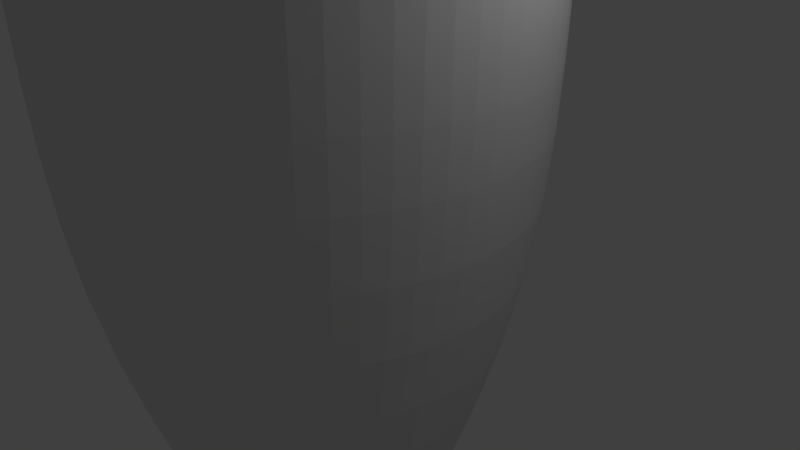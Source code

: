 # Source: Mug7.blend  (saved by Blender 2.78.0; exported with 4.5.12 LTS)
import bpy
from mathutils import Matrix  # noqa: F401  (used for matrix-valued properties, if any)

bpy.ops.wm.read_factory_settings(use_empty=True)
scene = bpy.context.scene
scene.name = 'Scene'

# ---- collections
col_collection_1 = bpy.data.collections.new('Collection 1'); scene.collection.children.link(col_collection_1)

# ---- world
world_world = bpy.data.worlds.new('World'); scene.world = world_world
world_world.color = (0.05088, 0.05088, 0.05088)
world_world.use_sun_shadow = False
world_world.sun_shadow_jitter_overblur = 0.0
world_world.cycles.sampling_method = 'MANUAL'

# ---- cameras
cam_camera = bpy.data.cameras.new('Camera')
cam_camera.clip_end = 100.0
cam_camera.lens = 35.0
cam_camera.sensor_width = 32.0
cam_camera.sensor_height = 18.0
cam_camera.ortho_scale = 7.314
cam_camera.dof.focus_distance = 0.0
cam_camera.dof.aperture_fstop = 128.0

# ---- lights
light_lamp = bpy.data.lights.new('Lamp', 'POINT')
light_lamp.transmission_factor = 0.0
light_lamp.cutoff_distance = 30.0
light_lamp.energy = 100.0
light_lamp.shadow_buffer_clip_start = 1.001
light_lamp.shadow_soft_size = 0.1
light_lamp.shadow_maximum_resolution = 0.006
light_lamp.use_absolute_resolution = True

# ---- meshes
me_cylinder_001 = bpy.data.meshes.new('Cylinder.001')
me_cylinder_001.from_pydata([(0.0007807, 0.9974, -0.9494), (0.005821, 0.4624, 1.401), (0.3835, 0.9265, -0.9494), (0.1827, 0.4263, 1.401), (0.7099, 0.7146, -0.9494), (0.3323, 0.3253, 1.401), (0.9304, 0.3939, -0.9494), (0.4319, 0.1747, 1.401), (1.011, 0.0132, -0.9494), (0.4662, -0.002799, 1.401), (0.9304, -0.3939, -0.9494), (0.432, -0.175, 1.401), (0.7099, -0.7146, -0.9494), (0.3323, -0.3258, 1.401), (0.3835, -0.9265, -0.9494), (0.1827, -0.4269, 1.401), (0.0007808, -0.9974, -0.9494), (0.005821, -0.463, 1.401), (-0.3799, -0.9164, -0.9494), (-0.1714, -0.4286, 1.401), (-0.7006, -0.6959, -0.9494), (-0.322, -0.3291, 1.401), (-0.9125, -0.3695, -0.9494), (-0.4231, -0.1795, 1.401), (-0.9834, 0.0132, -0.9494), (-0.4591, -0.002799, 1.401), (-0.9125, 0.3695, -0.9494), (-0.4229, 0.1791, 1.401), (-0.7006, 0.6959, -0.9494), (-0.322, 0.3285, 1.401), (-0.3799, 0.9164, -0.9494), (-0.1714, 0.4281, 1.401), (0.2232, 0.5101, 1.401), (0.01157, 0.5533, 1.401), (0.4022, 0.3892, 1.401), (0.5213, 0.209, 1.401), (0.5624, -0.003025, 1.401), (0.5213, -0.2096, 1.401), (0.4022, -0.3897, 1.401), (0.2232, -0.5106, 1.401), (0.01157, -0.5538, 1.401), (-0.2005, -0.5127, 1.401), (-0.3806, -0.3936, 1.401), (-0.5015, -0.2146, 1.401), (-0.5447, -0.003025, 1.401), (-0.5015, 0.2141, 1.401), (-0.3806, 0.3931, 1.401), (-0.2005, 0.5122, 1.401), (0.3791, 0.9022, 0.2506), (0.005792, 0.9739, 0.2506), (0.6965, 0.6931, 0.2506), (0.9098, 0.3784, 0.2506), (0.9864, 0.006082, 0.2506), (0.9098, -0.379, 0.2506), (0.6965, -0.6937, 0.2506), (0.3791, -0.9028, 0.2506), (0.005792, -0.9745, 0.2506), (-0.3665, -0.8979, 0.2506), (-0.6812, -0.6846, 0.2506), (-0.8903, -0.3672, 0.2506), (-0.962, 0.006082, 0.2506), (-0.8903, 0.3666, 0.2506), (-0.6812, 0.684, 0.2506), (-0.3665, 0.8973, 0.2506), (0.3835, 0.9265, -0.9494), (0.0007807, 0.9974, -0.9494), (0.7099, 0.7146, -0.9494), (0.9304, 0.3939, -0.9494), (1.011, 0.0132, -0.9494), (0.9304, -0.3939, -0.9494), (0.7099, -0.7146, -0.9494), (0.3835, -0.9265, -0.9494), (0.0007808, -0.9974, -0.9494), (-0.3799, -0.9164, -0.9494), (-0.7006, -0.6959, -0.9494), (-0.9125, -0.3695, -0.9494), (-0.9834, 0.0132, -0.9494), (-0.9125, 0.3695, -0.9494), (-0.7006, 0.6959, -0.9494), (-0.3799, 0.9164, -0.9494), (0.2235, 0.5108, 1.399), (0.01156, 0.554, 1.399), (0.4027, 0.3897, 1.399), (0.5219, 0.2093, 1.399), (0.5631, -0.003009, 1.399), (0.5219, -0.2099, 1.399), (0.4027, -0.3903, 1.399), (0.2235, -0.5113, 1.399), (0.01156, -0.5545, 1.399), (-0.2008, -0.5134, 1.399), (-0.3812, -0.3941, 1.399), (-0.5022, -0.2149, 1.399), (-0.5454, -0.003009, 1.399), (-0.5022, 0.2144, 1.399), (-0.3812, 0.3936, 1.399), (-0.2008, 0.5128, 1.399), (0.0007807, 0.9974, -0.9494), (0.3835, 0.9265, -0.9494), (0.7099, 0.7146, -0.9494), (0.9304, 0.3939, -0.9494), (1.011, 0.0132, -0.9494), (0.9304, -0.3939, -0.9494), (0.7099, -0.7146, -0.9494), (0.3835, -0.9265, -0.9494), (0.0007808, -0.9974, -0.9494), (-0.3799, -0.9164, -0.9494), (-0.7006, -0.6959, -0.9494), (-0.9125, -0.3695, -0.9494), (-0.9834, 0.0132, -0.9494), (-0.9125, 0.3695, -0.9494), (-0.7006, 0.6959, -0.9494), (-0.3799, 0.9164, -0.9494), (0.0007807, 0.9974, -0.9494), (0.3835, 0.9265, -0.9494), (0.7099, 0.7146, -0.9494), (0.9304, 0.3939, -0.9494), (1.011, 0.0132, -0.9494), (0.9304, -0.3939, -0.9494), (0.7099, -0.7146, -0.9494), (0.3835, -0.9265, -0.9494), (0.0007808, -0.9974, -0.9494), (-0.3799, -0.9164, -0.9494), (-0.7006, -0.6959, -0.9494), (-0.9125, -0.3695, -0.9494), (-0.9834, 0.0132, -0.9494), (-0.9125, 0.3695, -0.9494), (-0.7006, 0.6959, -0.9494), (-0.3799, 0.9164, -0.9494), (0.001999, 0.9053, -0.9494), (0.3493, 0.8409, -0.9494), (0.6456, 0.6486, -0.9494), (0.8458, 0.3575, -0.9494), (0.9191, 0.01259, -0.9494), (0.8454, -0.358, -0.9494), (0.6456, -0.6486, -0.9494), (0.3493, -0.8409, -0.9494), (0.001999, -0.9053, -0.9494), (-0.3435, -0.8318, -0.9494), (-0.6346, -0.6317, -0.9494), (-0.827, -0.3354, -0.9494), (-0.8914, 0.01259, -0.9494), (-0.8273, 0.3348, -0.9494), (-0.6346, 0.6317, -0.9494), (-0.3435, 0.8318, -0.9494), (0.0007807, 0.9974, -0.9494), (0.3835, 0.9265, -0.9494), (0.7099, 0.7146, -0.9494), (0.9304, 0.3939, -0.9494), (1.011, 0.0132, -0.9494), (0.9304, -0.3939, -0.9494), (0.7099, -0.7146, -0.9494), (0.3835, -0.9265, -0.9494), (0.0007808, -0.9974, -0.9494), (-0.3799, -0.9164, -0.9494), (-0.7006, -0.6959, -0.9494), (-0.9125, -0.3695, -0.9494), (-0.9834, 0.0132, -0.9494), (-0.9125, 0.3695, -0.9494), (-0.7006, 0.6959, -0.9494), (-0.3799, 0.9164, -0.9494), (0.2232, 0.5101, 1.401), (0.01157, 0.5533, 1.401), (0.4022, 0.3892, 1.401), (0.5213, 0.209, 1.401), (0.5624, -0.003025, 1.401), (0.5213, -0.2096, 1.401), (0.4022, -0.3897, 1.401), (0.2232, -0.5106, 1.401), (0.01157, -0.5538, 1.401), (-0.2005, -0.5127, 1.401), (-0.3806, -0.3936, 1.401), (-0.5015, -0.2146, 1.401), (-0.5447, -0.003025, 1.401), (-0.5015, 0.2141, 1.401), (-0.3806, 0.3931, 1.401), (-0.2005, 0.5122, 1.401), (0.001999, 0.9053, -0.9494), (0.3493, 0.8409, -0.9494), (0.6456, 0.6486, -0.9494), (0.8458, 0.3575, -0.9494), (0.9191, 0.01259, -0.9494), (0.8454, -0.358, -0.9494), (0.6456, -0.6486, -0.9494), (0.3493, -0.8409, -0.9494), (0.001999, -0.9053, -0.9494), (-0.3435, -0.8318, -0.9494), (-0.6346, -0.6317, -0.9494), (-0.827, -0.3354, -0.9494), (-0.8914, 0.01259, -0.9494), (-0.8273, 0.3348, -0.9494), (-0.6346, 0.6317, -0.9494), (-0.3435, 0.8318, -0.9494), (0.005698, 0.2552, 1.393), (0.1032, 0.2371, 1.393), (0.1865, 0.1831, 1.393), (0.2427, 0.1014, 1.393), (0.2632, 0.004981, 1.393), (0.2423, -0.09996, 1.393), (0.1865, -0.1812, 1.393), (0.1032, -0.2352, 1.393), (0.005698, -0.2533, 1.393), (-0.09134, -0.2326, 1.393), (-0.1731, -0.1764, 1.393), (-0.2271, -0.09321, 1.393), (-0.2453, 0.004983, 1.393), (-0.2275, 0.09461, 1.393), (-0.1731, 0.1784, 1.393), (-0.09134, 0.2346, 1.393), (-0.3817, 0.3831, 1.341), (-0.4984, 0.2033, 1.341), (0.214, -0.5086, 1.341), (0.3934, -0.3921, 1.341), (-0.2055, 0.5042, 1.341), (0.003732, -0.5475, 1.341), (0.214, 0.5098, 1.341), (0.003732, 0.5487, 1.341), (-0.2055, -0.503, 1.341), (0.3934, 0.3933, 1.341), (-0.3817, -0.3819, 1.341), (0.5146, 0.2171, 1.341), (-0.4982, -0.2025, 1.341), (0.559, 0.008216, 1.341), (-0.5372, 0.008217, 1.341), (0.5144, -0.2162, 1.341), (-0.7943, 0.3217, 0.2408), (0.6203, -0.6229, 0.2408), (0.002173, 0.8695, 0.2408), (-0.6093, 0.6067, 0.2408), (0.3358, -0.8076, 0.2408), (-0.3297, 0.7989, 0.2408), (0.002173, -0.8694, 0.2408), (0.3358, 0.8077, 0.2408), (-0.3297, -0.7988, 0.2408), (0.6203, 0.623, 0.2408), (-0.6093, -0.6066, 0.2408), (0.8125, 0.3434, 0.2408), (-0.794, -0.322, 0.2408), (0.883, 0.01215, 0.2408), (-0.8559, 0.01215, 0.2408), (0.8122, -0.3438, 0.2408), (0.2039, 0.4768, 1.401), (0.006093, 0.5172, 1.401), (0.3712, 0.3638, 1.401), (0.4826, 0.1954, 1.401), (0.521, -0.002935, 1.401), (0.4826, -0.1958, 1.401), (0.3712, -0.3644, 1.401), (0.2039, -0.4774, 1.401), (0.006093, -0.5177, 1.401), (-0.1921, -0.4793, 1.401), (-0.3606, -0.368, 1.401), (-0.4736, -0.2007, 1.401), (-0.5139, -0.002935, 1.401), (-0.4735, 0.2002, 1.401), (-0.3606, 0.3674, 1.401), (-0.1921, 0.4788, 1.401), (0.004846, 0.3196, 1.393), (0.1271, 0.2969, 1.393), (0.2314, 0.2292, 1.393), (0.3018, 0.1268, 1.393), (0.3276, 0.005407, 1.393), (0.3017, -0.125, 1.393), (0.2314, -0.2273, 1.393), (0.1271, -0.295, 1.393), (0.004846, -0.3176, 1.393), (-0.1168, -0.2918, 1.393), (-0.2192, -0.2213, 1.393), (-0.2869, -0.1171, 1.393), (-0.3096, 0.005408, 1.393), (-0.287, 0.1188, 1.393), (-0.2192, 0.2233, 1.393), (-0.1168, 0.2937, 1.393)], [], [(33, 161, 160, 32), (32, 160, 162, 34), (34, 162, 163, 35), (35, 163, 164, 36), (36, 164, 165, 37), (37, 165, 166, 38), (38, 166, 167, 39), (39, 167, 168, 40), (40, 168, 169, 41), (41, 169, 170, 42), (42, 170, 171, 43), (43, 171, 172, 44), (44, 172, 173, 45), (45, 173, 174, 46), (3, 1, 31, 29, 27, 25, 23, 21, 19, 17, 15, 13, 11, 9, 7, 5), (46, 174, 175, 47), (47, 175, 161, 33), (28, 30, 111, 110), (81, 33, 32, 80), (95, 47, 33, 81), (80, 32, 34, 82), (82, 34, 35, 83), (83, 35, 36, 84), (84, 36, 37, 85), (85, 37, 38, 86), (86, 38, 39, 87), (87, 39, 40, 88), (88, 40, 41, 89), (89, 41, 42, 90), (90, 42, 43, 91), (91, 43, 44, 92), (92, 44, 45, 93), (93, 45, 46, 94), (94, 46, 47, 95), (78, 62, 63, 79), (77, 61, 62, 78), (76, 60, 61, 77), (75, 59, 60, 76), (74, 58, 59, 75), (73, 57, 58, 74), (72, 56, 57, 73), (71, 55, 56, 72), (70, 54, 55, 71), (69, 53, 54, 70), (68, 52, 53, 69), (67, 51, 52, 68), (66, 50, 51, 67), (64, 48, 50, 66), (79, 63, 49, 65), (65, 49, 48, 64), (0, 65, 64, 2), (30, 79, 65, 0), (2, 64, 66, 4), (4, 66, 67, 6), (6, 67, 68, 8), (8, 68, 69, 10), (10, 69, 70, 12), (12, 70, 71, 14), (14, 71, 72, 16), (16, 72, 73, 18), (18, 73, 74, 20), (20, 74, 75, 22), (22, 75, 76, 24), (24, 76, 77, 26), (26, 77, 78, 28), (28, 78, 79, 30), (62, 94, 95, 63), (61, 93, 94, 62), (60, 92, 93, 61), (59, 91, 92, 60), (58, 90, 91, 59), (57, 89, 90, 58), (56, 88, 89, 57), (55, 87, 88, 56), (54, 86, 87, 55), (53, 85, 86, 54), (52, 84, 85, 53), (51, 83, 84, 52), (50, 82, 83, 51), (48, 80, 82, 50), (63, 95, 81, 49), (49, 81, 80, 48), (111, 96, 112, 127), (4, 6, 99, 98), (14, 16, 104, 103), (0, 2, 97, 96), (24, 26, 109, 108), (10, 12, 102, 101), (20, 22, 107, 106), (30, 0, 96, 111), (6, 8, 100, 99), (16, 18, 105, 104), (26, 28, 110, 109), (2, 4, 98, 97), (12, 14, 103, 102), (22, 24, 108, 107), (8, 10, 101, 100), (18, 20, 106, 105), (125, 126, 158, 157), (104, 105, 121, 120), (97, 98, 114, 113), (105, 106, 122, 121), (98, 99, 115, 114), (106, 107, 123, 122), (99, 100, 116, 115), (107, 108, 124, 123), (100, 101, 117, 116), (108, 109, 125, 124), (101, 102, 118, 117), (109, 110, 126, 125), (102, 103, 119, 118), (110, 111, 127, 126), (103, 104, 120, 119), (96, 97, 113, 112), (131, 132, 180, 179), (118, 119, 151, 150), (126, 127, 159, 158), (119, 120, 152, 151), (112, 113, 145, 144), (127, 112, 144, 159), (120, 121, 153, 152), (113, 114, 146, 145), (121, 122, 154, 153), (114, 115, 147, 146), (122, 123, 155, 154), (115, 116, 148, 147), (123, 124, 156, 155), (116, 117, 149, 148), (124, 125, 157, 156), (117, 118, 150, 149), (129, 128, 144, 145), (130, 129, 145, 146), (131, 130, 146, 147), (132, 131, 147, 148), (133, 132, 148, 149), (134, 133, 149, 150), (135, 134, 150, 151), (136, 135, 151, 152), (137, 136, 152, 153), (138, 137, 153, 154), (139, 138, 154, 155), (140, 139, 155, 156), (141, 140, 156, 157), (142, 141, 157, 158), (143, 142, 158, 159), (128, 143, 159, 144), (241, 240, 160, 161), (240, 242, 162, 160), (242, 243, 163, 162), (243, 244, 164, 163), (244, 245, 165, 164), (245, 246, 166, 165), (246, 247, 167, 166), (247, 248, 168, 167), (248, 249, 169, 168), (249, 250, 170, 169), (250, 251, 171, 170), (251, 252, 172, 171), (252, 253, 173, 172), (253, 254, 174, 173), (254, 255, 175, 174), (255, 241, 161, 175), (209, 208, 270, 269), (139, 140, 188, 187), (132, 133, 181, 180), (140, 141, 189, 188), (133, 134, 182, 181), (141, 142, 190, 189), (134, 135, 183, 182), (142, 143, 191, 190), (135, 136, 184, 183), (128, 129, 177, 176), (143, 128, 176, 191), (136, 137, 185, 184), (129, 130, 178, 177), (137, 138, 186, 185), (130, 131, 179, 178), (138, 139, 187, 186), (192, 193, 194, 195, 196, 197, 198, 199, 200, 201, 202, 203, 204, 205, 206, 207), (211, 210, 263, 262), (208, 212, 271, 270), (210, 213, 264, 263), (215, 214, 257, 256), (212, 215, 256, 271), (213, 216, 265, 264), (214, 217, 258, 257), (216, 218, 266, 265), (217, 219, 259, 258), (218, 220, 267, 266), (219, 221, 260, 259), (220, 222, 268, 267), (221, 223, 261, 260), (222, 209, 269, 268), (223, 211, 262, 261), (239, 225, 211, 223), (238, 224, 209, 222), (237, 239, 223, 221), (236, 238, 222, 220), (235, 237, 221, 219), (234, 236, 220, 218), (233, 235, 219, 217), (232, 234, 218, 216), (231, 233, 217, 214), (230, 232, 216, 213), (229, 226, 215, 212), (226, 231, 214, 215), (228, 230, 213, 210), (227, 229, 212, 208), (225, 228, 210, 211), (224, 227, 208, 209), (189, 190, 227, 224), (182, 183, 228, 225), (190, 191, 229, 227), (183, 184, 230, 228), (176, 177, 231, 226), (191, 176, 226, 229), (184, 185, 232, 230), (177, 178, 233, 231), (185, 186, 234, 232), (178, 179, 235, 233), (186, 187, 236, 234), (179, 180, 237, 235), (187, 188, 238, 236), (180, 181, 239, 237), (188, 189, 224, 238), (181, 182, 225, 239), (1, 3, 240, 241), (3, 5, 242, 240), (5, 7, 243, 242), (7, 9, 244, 243), (9, 11, 245, 244), (11, 13, 246, 245), (13, 15, 247, 246), (15, 17, 248, 247), (17, 19, 249, 248), (19, 21, 250, 249), (21, 23, 251, 250), (23, 25, 252, 251), (25, 27, 253, 252), (27, 29, 254, 253), (29, 31, 255, 254), (31, 1, 241, 255), (193, 192, 256, 257), (194, 193, 257, 258), (195, 194, 258, 259), (196, 195, 259, 260), (197, 196, 260, 261), (198, 197, 261, 262), (199, 198, 262, 263), (200, 199, 263, 264), (201, 200, 264, 265), (202, 201, 265, 266), (203, 202, 266, 267), (204, 203, 267, 268), (205, 204, 268, 269), (206, 205, 269, 270), (207, 206, 270, 271), (192, 207, 271, 256)])
me_cylinder_001.use_remesh_preserve_volume = False
me_cylinder_001.use_remesh_preserve_attributes = False
me_cylinder_001.use_mirror_vertex_groups = False
me_cylinder_001.update()

# ---- objects
ob_cylinder = bpy.data.objects.new('Cylinder', me_cylinder_001)
ob_lamp = bpy.data.objects.new('Lamp', light_lamp)
ob_camera = bpy.data.objects.new('Camera', cam_camera)

# ---- transforms, parenting, visibility, modifiers, constraints
ob_cylinder.location = (-1.205, -1.499e-08, 0.5133)
ob_cylinder.scale = (-3.409, -3.409, -3.409)
ob_cylinder.lineart.crease_threshold = 0.0
_m = ob_cylinder.modifiers.new('Subsurf', 'SUBSURF')
_m.uv_smooth = 'PRESERVE_CORNERS'
_m.quality = 2
_m.levels = 2
_m.show_only_control_edges = False
ob_lamp.location = (4.076, 1.005, 5.904)
ob_lamp.rotation_euler = (0.6503, 0.05522, 1.866)
ob_lamp.lock_rotations_4d = False
ob_lamp.empty_display_type = 'ARROWS'
ob_lamp.color = (0.0, 0.0, 0.0, 0.0)
ob_lamp.lineart.crease_threshold = 0.0
ob_camera.location = (7.481, -6.508, 5.344)
ob_camera.rotation_euler = (1.109, 0.0, 0.8149)
ob_camera.lock_rotations_4d = False
ob_camera.empty_display_type = 'ARROWS'
ob_camera.color = (0.0, 0.0, 0.0, 0.0)
ob_camera.display_type = 'WIRE'
ob_camera.lineart.crease_threshold = 0.0

# ---- collection membership
col_collection_1.objects.link(ob_cylinder)
col_collection_1.objects.link(ob_lamp)
col_collection_1.objects.link(ob_camera)

# ---- scene / render settings (as saved in the file)
scene.camera = ob_camera
scene.frame_start = 1; scene.frame_end = 250; scene.frame_set(1)
scene.render.engine = 'BLENDER_EEVEE_NEXT'
scene.render.resolution_percentage = 50
scene.render.dither_intensity = 0.0
scene.cycles.use_denoising = False
scene.cycles.samples = 128
scene.cycles.sampling_pattern = 'TABULATED_SOBOL'
scene.cycles.light_sampling_threshold = 0.0
scene.cycles.use_adaptive_sampling = False
scene.cycles.use_light_tree = False
scene.cycles.blur_glossy = 0.0
scene.cycles.sample_clamp_indirect = 0.0
scene.view_settings.view_transform = 'Standard'
bpy.context.view_layer.update()
